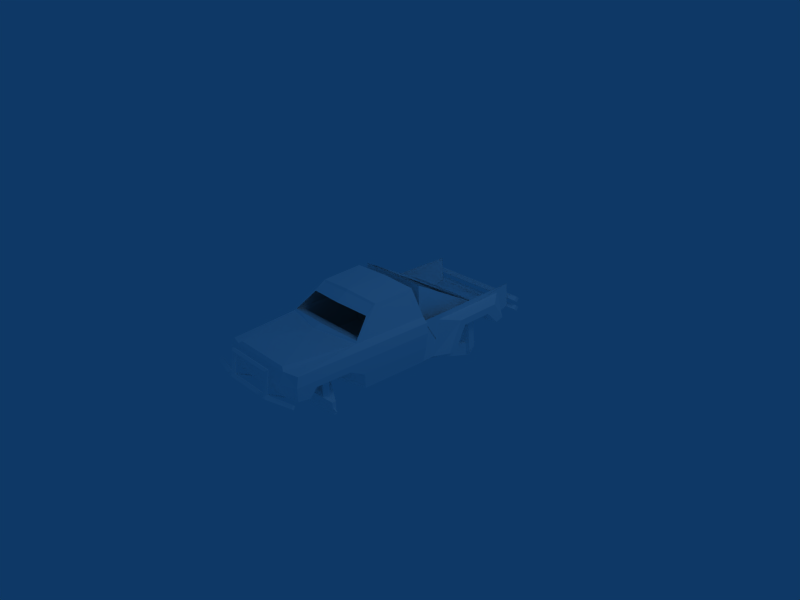 # Source: isoda-dunebuggy.blend  (saved by Blender 2.48.1; exported with 4.5.12 LTS)
import bpy
from mathutils import Matrix  # noqa: F401  (used for matrix-valued properties, if any)

bpy.ops.wm.read_factory_settings(use_empty=True)
scene = bpy.context.scene
scene.name = 'Scene'

# ---- collections
col_collection_1 = bpy.data.collections.new('Collection 1'); scene.collection.children.link(col_collection_1)

# ---- materials (node trees are filled in below, after node groups)
mat_material_1 = bpy.data.materials.new('Material#1')
mat_material_1.alpha_threshold = 0.0
mat_material_1.diffuse_color = (1.0, 1.0, 1.0, 1.0)
mat_material_1.roughness = 0.5
mat_material_1.line_color = (0.0, 0.0, 0.0, 1.0)

# ---- material node trees

# ---- world
world_world = bpy.data.worlds.new('World'); scene.world = world_world
world_world.color = (0.05656, 0.2208, 0.4)
world_world.use_sun_shadow = False
world_world.sun_shadow_jitter_overblur = 0.0
world_world.cycles.sampling_method = 'MANUAL'
world_world.cycles.sample_map_resolution = 256

# ---- cameras
cam_camera = bpy.data.cameras.new('Camera')
cam_camera.passepartout_alpha = 0.2
cam_camera.clip_end = 100.0
cam_camera.lens = 35.0
cam_camera.ortho_scale = 7.314
cam_camera.show_passepartout = False
cam_camera.show_safe_areas = True
cam_camera.dof.focus_distance = 0.0
cam_camera.dof.aperture_fstop = 128.0

# ---- lights
light_spot = bpy.data.lights.new('Spot', 'POINT')
light_spot.transmission_factor = 0.0
light_spot.cutoff_distance = 30.0
light_spot.energy = 100.0
light_spot.shadow_buffer_clip_start = 1.001
light_spot.shadow_soft_size = 1.0
light_spot.shadow_maximum_resolution = 0.006
light_spot.use_absolute_resolution = True
light_spot.cycles.use_multiple_importance_sampling = False

# ---- meshes
me_body_prm0_material_1 = bpy.data.meshes.new('body.prm0_Material#1')
me_body_prm0_material_1.from_pydata([(0.5712, 0.2285, 0.4257), (-0.5712, 0.2285, 0.4257), (0.4645, 0.1854, 0.6477), (-0.4645, 0.1854, 0.6477), (-0.5407, 0.3174, 0.7236), (0.6109, 0.2848, -0.307), (-0.6393, 0.2858, -0.253), (0.5407, 0.3174, 0.7236), (0.6024, 0.9426, 0.02749), (-0.6166, 0.9431, 0.05449), (-0.6393, 0.2858, -0.253), (0.6109, 0.2848, -0.307), (0.5717, 0.06183, 0.659), (0.5538, -0.4375, 0.6677), (0.7044, 0.07707, 0.3295), (0.6739, -0.8397, 0.3455), (0.6109, 0.2848, -0.307), (0.6024, 0.9426, 0.02749), (0.5939, 1.567, 0.01148), (-0.6771, -1.33, -0.5548), (-0.2312, -1.62, -0.3138), (-0.2787, -1.083, -0.3458), (-0.6771, -1.388, -0.5447), (-0.2683, -1.106, -0.1378), (-0.675, -1.33, -0.3619), (-0.2818, -1.617, -0.1495), (-0.675, -1.387, -0.3518), (-0.6739, -0.8397, 0.3455), (-0.5538, -0.4375, 0.6677), (-0.7044, 0.07707, 0.3295), (-0.6166, 0.9431, 0.05449), (-0.5407, 0.3174, 0.7236), (-0.5939, 1.567, 0.01148), (-0.6393, 0.2858, -0.253), (-0.5717, 0.06183, 0.659), (0.5939, 1.567, 0.01148), (-0.5939, 1.567, 0.01148), (0.6771, -1.388, -0.5447), (0.2818, -1.617, -0.1495), (0.675, -1.387, -0.3518), (0.2312, -1.62, -0.3138), (-0.6771, -1.388, -0.5447), (-0.675, -1.387, -0.3518), (0.675, -1.33, -0.3619), (0.6771, -1.33, -0.5548), (0.5939, 1.567, 0.01148), (0.5407, 0.3174, 0.7236), (0.5939, 1.567, 0.01148), (-0.5407, 0.3174, 0.7236), (0.2818, -1.617, -0.1495), (0.2531, -1.106, -0.1378), (0.675, -1.387, -0.3518), (0.6771, -1.33, -0.5548), (0.2635, -1.083, -0.3458), (-0.2283, 1.328, -0.6018), (-0.1193, 1.269, -0.7617), (-0.1193, 1.419, -0.6012), (0.1193, 1.269, -0.7617), (0.1193, 1.419, -0.6012), (0.2283, 1.266, -0.6683), (0.2283, 1.328, -0.6018), (0.7028, 1.266, -0.6683), (0.7028, 1.328, -0.6018), (0.7028, 1.2, -0.6062), (0.7028, 1.262, -0.5398), (0.2283, 1.2, -0.6062), (0.2283, 1.262, -0.5398), (0.1193, 1.108, -0.6119), (0.1193, 1.258, -0.4514), (-0.1193, 1.108, -0.6119), (-0.1193, 1.258, -0.4514), (-0.2283, 1.2, -0.6062), (-0.2283, 1.262, -0.5398), (-0.7028, 1.2, -0.6062), (-0.7028, 1.262, -0.5398), (-0.7028, 1.328, -0.6018), (-0.2283, 1.266, -0.6683), (0.378, -2.189, -0.07816), (0.8035, -2.078, -0.07816), (0.7904, -2.042, -0.03964), (0.8035, -2.078, -0.001121), (0.3453, -2.15, -0.03964), (0.378, -2.189, -0.001121), (-0.3453, -2.15, -0.03964), (-0.378, -2.189, -0.001121), (-0.7906, -2.042, -0.03964), (-0.8037, -2.078, -0.001121), (-0.8037, -2.078, -0.07816), (-0.8169, -2.114, -0.03964), (-0.378, -2.189, -0.07816), (-0.4107, -2.227, -0.03964), (0.4107, -2.227, -0.03964), (0.8167, -2.114, -0.03964), (0.3591, -2.165, 0.3162), (0.3591, -2.221, -0.04046), (0.3225, -2.188, -0.04046), (0.3591, -2.155, -0.04046), (0.3248, -2.132, 0.2904), (0.3591, -2.099, 0.3162), (-0.3248, -2.132, 0.2904), (-0.3591, -2.099, 0.3162), (-0.3225, -2.188, -0.04046), (-0.3591, -2.155, -0.04046), (-0.3591, -2.221, -0.04046), (-0.3957, -2.188, -0.04046), (-0.3591, -2.165, 0.3162), (-0.3976, -2.132, 0.3421), (0.3976, -2.132, 0.3421), (0.3957, -2.188, -0.04046), (0.8235, 2.224, -0.0369), (-0.8235, 2.224, -0.0369), (-0.8235, 2.179, -0.09051), (-0.8235, 2.124, -0.04395), (0.8235, 2.179, -0.09051), (0.8235, 2.124, -0.04395), (0.8235, 2.169, 0.009665), (-0.8235, 2.169, 0.009665), (0.8235, 2.227, -0.1899), (-0.8235, 2.227, -0.1899), (-0.8235, 2.182, -0.2435), (-0.8235, 2.127, -0.1969), (0.8235, 2.182, -0.2435), (0.8235, 2.127, -0.1969), (0.8235, 2.172, -0.1433), (-0.8235, 2.172, -0.1433), (-0.6707, 1.277, -0.7262), (-0.6707, 0.3922, -0.2719), (-0.6707, 0.2912, -0.3823), (-0.6195, 0.3922, -0.2719), (-0.6195, 0.2912, -0.3823), (-0.6195, 1.277, -0.7262), (-0.6707, 1.394, -0.5316), (-0.6195, 1.394, -0.5316), (0.6707, 1.277, -0.7262), (0.6195, 1.277, -0.7262), (0.6195, 0.2912, -0.3823), (0.6195, 0.3922, -0.2719), (0.6707, 0.2912, -0.3823), (0.6707, 0.3922, -0.2719), (0.6707, 1.394, -0.5316), (0.6195, 1.394, -0.5316), (0.8435, 1.819, -0.208), (0.6879, 1.965, -0.2084), (0.846, 1.684, -0.2438), (0.6924, 1.673, -0.2774), (0.8503, 1.461, -0.02112), (0.6957, 1.461, -0.02112), (0.8599, 0.9512, -0.01222), (0.7036, 0.9512, -0.01222), (0.7061, 0.7821, -0.3927), (0.7112, 0.4439, -0.3976), (0.8658, 0.6316, -0.3585), (0.5712, 0.2285, 0.4257), (0.4645, 0.1854, 0.6477), (0.5143, 0.1531, 0.7104), (-0.4645, 0.1854, 0.6477), (-0.5143, 0.1531, 0.7104), (-0.5712, 0.2285, 0.4257), (-0.6874, 0.2133, 0.2984), (-0.6716, 0.2051, -0.2098), (0.6874, 0.2133, 0.2984), (0.6716, 0.2051, -0.2098), (0.7477, -1.116, 0.02386), (0.7355, -0.8669, -0.1211), (0.3056, -1.171, -0.1219), (0.6856, -0.8212, -0.3755), (0.2655, -0.974, -0.3637), (-0.6856, -0.8212, -0.3755), (-0.2825, -0.974, -0.3637), (-0.3219, -1.171, -0.1219), (-0.3313, -1.604, -0.1372), (-0.7477, -1.116, 0.02386), (-0.7291, -1.649, 0.03317), (-0.8658, 0.6316, -0.3585), (-0.7112, 0.4439, -0.3976), (-0.7061, 0.7821, -0.3927), (-0.7036, 0.9512, -0.01222), (-0.8599, 0.9512, -0.01222), (-0.6957, 1.461, -0.02112), (-0.8503, 1.461, -0.02112), (-0.6924, 1.673, -0.2774), (-0.846, 1.684, -0.2438), (-0.6879, 1.965, -0.2084), (-0.8435, 1.819, -0.208), (0.6856, 2.112, -0.1746), (0.6879, 1.965, -0.2084), (0.6898, 1.844, 0.1402), (0.8435, 1.819, -0.208), (0.8474, 1.617, 0.08014), (0.8503, 1.461, -0.02112), (0.8617, 0.8598, 0.09409), (0.8599, 0.9512, -0.01222), (0.8658, 0.6316, -0.3585), (0.8631, 0.775, -0.3567), (0.5364, -0.4763, 0.7198), (0.5526, 0.1744, 0.733), (0.5717, 0.06183, 0.659), (0.7099, 0.2439, 0.3266), (0.7044, 0.07707, 0.3295), (0.7829, 0.2477, 0.2553), (0.6739, -0.8397, 0.3455), (0.7471, -0.8327, 0.2694), (0.6718, -0.9416, 0.3473), (0.7113, -1.913, 0.2836), (-0.8037, 0.245, 0.09992), (-0.7829, 0.2477, 0.2553), (-0.7471, -0.8328, 0.2627), (-0.6739, -0.8397, 0.3455), (-0.6718, -0.9416, 0.3473), (-0.5538, -0.4375, 0.6677), (-0.5364, -0.4763, 0.7198), (-0.5717, 0.06183, 0.659), (-0.5526, 0.1744, 0.733), (-0.7099, 0.2439, 0.3266), (-0.04023, 1.28, -0.6356), (-0.04023, 0.01113, -0.3656), (0.01609, 1.275, -0.6666), (0.01609, 0.01109, -0.3895), (0.04023, 1.287, -0.5943), (0.04023, 0.01118, -0.3339), (-0.01609, 1.292, -0.5633), (-0.01609, 0.01122, -0.31), (-0.6879, 1.965, -0.2084), (-0.6898, 1.844, 0.1402), (-0.8435, 1.819, -0.208), (-0.8474, 1.617, 0.08014), (-0.8503, 1.461, -0.02112), (-0.8617, 0.8598, 0.09409), (-0.8599, 0.9512, -0.01222), (-0.8658, 0.6316, -0.3585), (-0.8631, 0.775, -0.3567), (-0.7168, 0.2364, -0.394), (0.7742, 0.2408, -0.1404), (-0.7742, 0.2408, -0.1404), (0.8037, 0.245, 0.09993), (-0.8037, 0.245, 0.09992), (0.7829, 0.2477, 0.2553), (-0.7829, 0.2477, 0.2553), (0.7099, 0.2439, 0.3266), (-0.7099, 0.2439, 0.3266), (0.5549, -0.235, 0.014), (0.4524, -0.2121, -0.02683), (0.5334, -0.07708, 0.4068), (0.4524, -0.06458, 0.3986), (0.4524, -0.07512, 0.5164), (0.2044, -0.06458, 0.3986), (0.2044, -0.07512, 0.5164), (0.1234, -0.07708, 0.4068), (0.1617, -0.02319, 0.3993), (-0.7144, 0.2364, -0.394), (-0.7112, 0.4439, -0.3976), (-0.7144, 0.2477, 0.2553), (-0.7096, 0.5633, 0.162), (-0.6863, 2.075, 0.2234), (-0.6856, 2.112, -0.1746), (0.8037, 0.245, 0.09993), (0.7742, 0.2408, -0.1404), (0.7669, -0.8552, 0.1191), (0.7477, -1.116, 0.02386), (0.73, -1.955, 0.1383), (0.7291, -1.649, 0.03317), (0.7067, -1.932, -0.07206), (0.7099, -1.747, -0.1057), (-0.6856, -0.8212, -0.3755), (-0.7168, 0.2364, -0.394), (-0.7355, -0.8669, -0.1211), (-0.7742, 0.2408, -0.1404), (-0.7477, -1.116, 0.02386), (-0.7669, -0.8552, 0.1191), (-0.73, -1.955, 0.1383), (-0.7113, -1.913, 0.2701), (-0.7044, 0.07707, 0.3295), (-0.5717, 0.06183, 0.659), (-0.5143, 0.1531, 0.7104), (-0.5538, -0.4375, 0.6677), (-0.4991, -0.5039, 0.6969), (-0.6739, -0.8397, 0.3455), (-0.5364, -0.6479, 0.5994), (-0.6481, -0.9179, 0.3744), (-0.2825, -0.974, -0.3637), (-0.1892, -1.639, -0.366), (0.1983, -1.639, -0.366), (-0.159, -1.891, -0.2449), (0.159, -1.891, -0.2449), (-9.45e-06, -2.014, -0.04917), (0.318, -1.885, -0.1066), (0.4888, -2.014, -0.04917), (-0.6481, -0.9179, 0.3744), (-0.6718, -0.9416, 0.3473), (-0.5364, -0.6479, 0.5994), (-0.5364, -0.4763, 0.7198), (-0.4991, -0.5039, 0.6969), (0.0, -0.5078, 0.7617), (0.0, -0.5376, 0.731), (0.4991, -0.5039, 0.6969), (-0.6856, 2.112, -0.1746), (-0.6863, 2.075, 0.2234), (-0.7144, 0.2477, 0.2553), (-0.7144, 0.2364, -0.394), (0.2824, 0.2154, -0.2642), (0.4584, 1.264, -0.6381), (0.2461, 0.2154, -0.2905), (0.4584, 1.264, -0.5698), (0.2461, 0.2154, -0.238), (0.5038, 1.264, -0.6039), (-0.2461, 0.2154, -0.2905), (-0.4584, 1.264, -0.6381), (-0.2824, 0.2154, -0.2642), (-0.5038, 1.264, -0.6039), (-0.2461, 0.2154, -0.238), (-0.4584, 1.264, -0.5698), (-0.3925, -2.189, -0.007996), (-0.3594, -2.189, -0.06536), (-0.3925, -1.634, -0.3218), (-0.3594, -1.634, -0.3791), (-0.3594, -1.621, -0.3409), (-0.3263, -1.634, -0.3218), (0.3925, -2.189, -0.007996), (0.3925, -1.634, -0.3218), (0.3594, -2.189, -0.06536), (0.3594, -1.634, -0.3791), (0.3263, -2.189, -0.007996), (0.3263, -1.634, -0.3218), (0.2131, -1.329, -0.2082), (0.7285, -1.377, -0.4714), (0.2241, -1.362, -0.1883), (0.7105, -1.377, -0.5053), (0.2, -1.362, -0.2149), (0.7211, -1.344, -0.498), (-0.2241, -1.362, -0.1883), (-0.7285, -1.377, -0.4714), (-0.2131, -1.329, -0.2082), (-0.7211, -1.344, -0.498), (-0.2, -1.362, -0.2149), (-0.7105, -1.377, -0.5053), (0.6863, 2.075, 0.2234), (0.7096, 0.5633, 0.162), (0.7144, 0.2477, 0.2553), (0.7112, 0.4439, -0.3976), (0.7144, 0.2364, -0.394), (-0.5712, 0.2285, 0.4257), (-0.7099, 0.2439, 0.3266), (0.5712, 0.2285, 0.4257), (0.7099, 0.2439, 0.3266), (0.4645, 0.1854, 0.6477), (0.5526, 0.1744, 0.733), (0.0, 0.1699, 0.7612), (-0.73, -1.955, 0.1383), (-0.4962, -1.983, 0.2993), (-0.4953, -2.056, 0.1401), (0.4962, -1.983, 0.2993), (0.4953, -2.056, 0.1401), (0.73, -1.955, 0.1383), (0.7067, -1.932, -0.07206), (0.4888, -2.014, -0.04917), (-9.45e-06, -2.014, -0.04917), (-0.4889, -2.014, -0.04917), (-0.7067, -1.932, -0.07206), (0.3145, -1.604, -0.1372), (0.1983, -1.639, -0.366), (0.3195, -1.775, -0.1863), (0.159, -1.891, -0.2449), (0.318, -1.885, -0.1066), (0.7291, -1.649, 0.03317), (0.7099, -1.747, -0.1057), (0.7067, -1.932, -0.07206), (0.4888, -2.014, -0.04917), (-0.4889, -2.014, -0.04917), (-0.318, -1.939, -0.1057), (-0.7067, -1.932, -0.07206), (-0.3195, -1.775, -0.1863), (-0.7099, -1.747, -0.1057), (0.6863, 2.075, 0.2234), (0.7144, 0.2477, 0.2553), (0.7144, 0.2364, -0.394), (-0.1892, -1.639, -0.366), (-0.159, -1.891, -0.2449), (-0.7028, 1.266, -0.6683), (0.0, -1.112, 0.3871), (0.6718, -0.9416, 0.3473), (0.447, -1.954, 0.3396), (-0.447, -1.954, 0.3396), (-0.6718, -0.9416, 0.3473), (-0.6481, -0.9179, 0.3744), (0.0, -0.9907, 0.4209), (0.6481, -0.9179, 0.3744), (-0.6874, 0.2133, 0.2984), (-0.6716, 0.2051, -0.2098), (-0.6391, -0.8382, -0.1911), (-0.6609, -0.694, 0.1999), (-0.6652, -0.7516, 0.3025), (-0.6739, -0.8397, 0.3455), (-0.7044, 0.07707, 0.3295), (0.5538, -0.4375, 0.6677), (0.5717, 0.06183, 0.659), (0.5143, 0.1531, 0.7104), (0.4991, -0.5039, 0.6969), (0.5364, -0.6479, 0.5994), (0.6481, -0.9179, 0.3744), (0.6739, -0.8397, 0.3455), (-0.4645, 0.1854, 0.6477), (-0.5526, 0.1744, 0.733), (0.0, -0.7014, 0.6274), (-0.5364, -0.6479, 0.5994), (-0.4991, -0.5039, 0.6969), (0.0, -0.5376, 0.731), (0.4991, -0.5039, 0.6969), (0.5364, -0.6479, 0.5994), (0.0, -0.5078, 0.7617), (-0.5364, -0.4763, 0.7198), (-0.5526, 0.1744, 0.733), (0.0, 0.1699, 0.7612), (0.5526, 0.1744, 0.733), (0.5364, -0.4763, 0.7198), (0.2044, -0.2121, -0.02683), (0.1019, -0.235, 0.014), (0.2478, -0.03893, 0.5127), (0.4202, -0.03893, 0.5127), (0.5064, -0.02319, 0.3993), (0.7044, 0.07707, 0.3295), (0.6739, -0.8397, 0.3455), (0.6652, -0.7516, 0.3025), (0.6609, -0.694, 0.1999), (0.6391, -0.8382, -0.1911), (0.6716, 0.2051, -0.2098), (-0.4991, -0.5039, 0.6969), (0.0, -0.5376, 0.731), (0.4991, -0.5039, 0.6969), (-0.7044, 0.07707, 0.3295), (0.5364, -0.6479, 0.5994), (0.5364, -0.4763, 0.7198), (0.6718, -0.9416, 0.3473), (0.6481, -0.9179, 0.3744), (-0.7113, -1.913, 0.2701), (0.4962, -1.983, 0.2993), (-0.447, -1.954, 0.3396), (0.447, -1.954, 0.3396), (0.7113, -1.913, 0.2836), (-0.4962, -1.983, 0.2993), (0.5538, -0.4375, 0.6677), (-0.7067, -1.932, -0.07206), (-0.7291, -1.649, 0.03317), (0.7168, 0.2364, -0.394), (0.7355, -0.8669, -0.1211), (-0.846, 1.684, -0.2438), (-0.7099, -1.747, -0.1057), (0.6856, -0.8212, -0.3755), (0.7168, 0.2364, -0.394), (-0.6874, 0.2133, 0.2984), (0.7044, 0.07707, 0.3295), (0.6874, 0.2133, 0.2984), (0.7044, 0.07707, 0.3295), (0.6716, 0.2051, -0.2098), (0.6874, 0.2133, 0.2984), (0.846, 1.684, -0.2438), (0.6739, -0.8397, 0.3455), (0.6481, -0.9179, 0.3744), (-0.6481, -0.9179, 0.3744), (0.6856, 2.112, -0.1746), (-0.6879, 1.965, -0.2084), (-0.6856, 2.112, -0.1746), (0.6879, 1.965, -0.2084), (0.6856, 2.112, -0.1746), (-0.6856, 2.112, -0.1746), (0.7168, 0.2364, -0.394), (-0.7168, 0.2364, -0.394), (-0.7099, 0.2439, 0.3266), (0.6718, -0.9416, 0.3473), (0.2655, -0.974, -0.3637), (-0.6879, 1.965, -0.2084), (0.6879, 1.965, -0.2084), (-0.8631, 0.775, -0.3567), (0.8631, 0.775, -0.3567), (-0.7355, -0.8669, -0.1211), (0.6391, -0.8382, -0.1911), (-0.6391, -0.8382, -0.1911), (0.6716, 0.2051, -0.2098), (-0.6716, 0.2051, -0.2098), (-0.6391, -0.8382, -0.1911), (0.6391, -0.8382, -0.1911), (0.6565, -0.8525, 0.09743), (0.5143, 0.1531, 0.7104), (-0.5143, 0.1531, 0.7104), (0.4991, -0.5039, 0.6969), (-0.4991, -0.5039, 0.6969), (-0.318, -1.939, -0.1057), (0.0, -0.9907, 0.4209), (-0.4889, -2.014, -0.04917), (0.5764, -0.5357, 0.07047), (0.4524, -0.2121, -0.02683), (0.5549, -0.235, 0.014), (0.2044, -0.2121, -0.02683), (0.08044, -0.5357, 0.07047), (0.1019, -0.235, 0.014), (0.5549, -0.235, 0.014), (0.5064, -0.02319, 0.3993), (0.5549, -0.1675, 0.014), (0.5064, -0.02319, 0.3993), (0.5549, -0.235, 0.014), (0.5334, -0.07708, 0.4068), (0.1019, -0.1675, 0.014), (0.1234, -0.07708, 0.4068), (0.1019, -0.235, 0.014), (0.1234, -0.07708, 0.4068), (0.1019, -0.1675, 0.014), (0.1617, -0.02319, 0.3993), (0.2478, -0.03893, 0.5127), (0.2478, -0.03893, 0.5127), (0.4202, -0.03893, 0.5127), (0.1617, -0.02319, 0.3993), (0.1617, -0.02319, 0.3993), (-0.6739, -0.8397, 0.3455), (-0.6565, -0.8525, 0.09743), (-0.6391, -0.8382, -0.1911), (-0.6565, -0.8525, 0.09743), (-0.6609, -0.694, 0.1999), (0.6652, -0.7516, 0.3025), (0.6739, -0.8397, 0.3455), (-0.6652, -0.7516, 0.3025), (0.6609, -0.694, 0.1999), (0.6609, -0.694, 0.1999), (-0.6609, -0.694, 0.1999), (-0.6739, -0.8397, 0.3455), (0.6565, -0.8525, 0.09743), (0.6391, -0.8382, -0.1911), (-0.3263, -2.189, -0.007996), (0.3594, -1.621, -0.3409), (0.6856, 2.112, -0.1746), (0.2635, -1.083, -0.3458), (-0.2818, -1.617, -0.1495), (-0.2312, -1.62, -0.3138), (-0.6924, 1.673, -0.2774), (0.6924, 1.673, -0.2774), (-0.6924, 1.673, -0.2774), (0.6924, 1.673, -0.2774), (-0.6979, 1.303, 0.06117), (-0.6979, 1.349, -0.5995), (-0.5578, 1.319, -0.6016), (-0.5578, 1.273, 0.0591), (-0.5578, 1.319, -0.6016), (-0.5874, 1.18, -0.6114), (-0.5874, 1.133, 0.04931), (-0.5874, 1.18, -0.6114), (-0.7275, 1.209, -0.6093), (-0.7275, 1.163, 0.05138), (-0.7275, 1.209, -0.6093), (-0.6979, 1.349, -0.5995), (-0.5578, 1.273, 0.0591), (-0.5874, 1.133, 0.04931), (-0.7275, 1.163, 0.05138), (-0.6979, 1.303, 0.06117), (0.6979, 1.303, 0.06117), (0.6979, 1.349, -0.5995), (0.7275, 1.209, -0.6093), (0.7275, 1.163, 0.05138), (0.7275, 1.209, -0.6093), (0.5874, 1.18, -0.6114), (0.5874, 1.133, 0.04931), (0.5874, 1.18, -0.6114), (0.5578, 1.319, -0.6016), (0.5578, 1.273, 0.0591), (0.5578, 1.319, -0.6016), (0.6979, 1.349, -0.5995), (0.7275, 1.163, 0.05138), (0.5874, 1.133, 0.04931), (0.5578, 1.273, 0.0591), (0.6979, 1.303, 0.06117), (0.5548, -1.431, 0.1015), (0.5548, -1.44, -0.4255), (0.4781, -1.401, -0.4261), (0.4781, -1.392, 0.1008), (0.4781, -1.401, -0.4261), (0.5168, -1.324, -0.4275), (0.5168, -1.315, 0.09946), (0.5168, -1.324, -0.4275), (0.5935, -1.363, -0.4268), (0.5935, -1.354, 0.1001), (0.5935, -1.363, -0.4268), (0.5548, -1.44, -0.4255), (0.4781, -1.392, 0.1008), (0.5168, -1.315, 0.09946), (0.5935, -1.354, 0.1001), (0.5548, -1.431, 0.1015), (-0.5548, -1.431, 0.1015), (-0.5548, -1.44, -0.4255), (-0.5935, -1.363, -0.4268), (-0.5935, -1.354, 0.1001), (-0.5935, -1.363, -0.4268), (-0.5168, -1.324, -0.4275), (-0.5168, -1.315, 0.09946), (-0.5168, -1.324, -0.4275), (-0.4781, -1.401, -0.4261), (-0.4781, -1.392, 0.1008), (-0.4781, -1.401, -0.4261), (-0.5548, -1.44, -0.4255), (-0.5935, -1.354, 0.1001), (-0.5168, -1.315, 0.09946), (-0.4781, -1.392, 0.1008), (-0.5548, -1.431, 0.1015)], [], [(0, 2, 1), (1, 2, 3), (4, 6, 5), (5, 7, 4), (8, 10, 9), (11, 10, 8), (12, 14, 13), (13, 14, 15), (16, 7, 17), (17, 7, 18), (19, 21, 20), (20, 22, 19), (23, 25, 24), (26, 24, 25), (27, 29, 28), (30, 32, 31), (33, 30, 31), (28, 29, 34), (35, 8, 9), (9, 36, 35), (24, 19, 23), (21, 23, 19), (37, 39, 38), (38, 40, 37), (41, 19, 42), (24, 42, 19), (37, 44, 43), (43, 39, 37), (7, 4, 45), (46, 48, 47), (32, 47, 48), (32, 45, 4), (43, 50, 49), (49, 51, 43), (37, 52, 40), (53, 40, 52), (54, 56, 55), (56, 57, 55), (56, 58, 57), (58, 59, 57), (58, 60, 59), (60, 61, 59), (60, 62, 61), (62, 63, 61), (62, 64, 63), (64, 65, 63), (64, 66, 65), (66, 67, 65), (66, 68, 67), (68, 69, 67), (68, 70, 69), (70, 71, 69), (70, 72, 71), (72, 73, 71), (72, 74, 73), (74, 75, 73), (74, 54, 75), (54, 76, 75), (54, 55, 76), (55, 69, 76), (55, 67, 69), (77, 79, 78), (79, 80, 78), (79, 81, 80), (81, 82, 80), (81, 83, 82), (83, 84, 82), (83, 85, 84), (85, 86, 84), (85, 87, 86), (87, 88, 86), (87, 89, 88), (89, 90, 88), (89, 77, 90), (77, 91, 90), (77, 78, 91), (78, 92, 91), (78, 80, 92), (80, 82, 92), (93, 95, 94), (95, 96, 94), (95, 97, 96), (97, 98, 96), (97, 99, 98), (99, 100, 98), (99, 101, 100), (101, 102, 100), (101, 103, 102), (103, 104, 102), (103, 105, 104), (105, 106, 104), (105, 93, 106), (93, 107, 106), (93, 94, 107), (94, 108, 107), (94, 96, 108), (96, 98, 108), (109, 111, 110), (111, 112, 110), (111, 113, 112), (113, 114, 112), (113, 109, 114), (109, 115, 114), (109, 110, 115), (110, 116, 115), (110, 112, 116), (112, 114, 116), (117, 119, 118), (119, 120, 118), (119, 121, 120), (121, 122, 120), (121, 117, 122), (117, 123, 122), (117, 118, 123), (118, 124, 123), (118, 120, 124), (120, 122, 124), (125, 127, 126), (127, 128, 126), (127, 129, 128), (129, 130, 128), (129, 125, 130), (125, 131, 130), (125, 126, 131), (126, 132, 131), (126, 128, 132), (128, 130, 132), (133, 135, 134), (135, 136, 134), (135, 137, 136), (137, 138, 136), (137, 133, 138), (133, 139, 138), (133, 134, 139), (134, 140, 139), (134, 136, 140), (136, 138, 140), (141, 143, 142), (143, 144, 142), (143, 145, 144), (145, 146, 144), (145, 147, 146), (147, 148, 146), (147, 149, 148), (149, 150, 148), (149, 151, 150), (152, 154, 153), (154, 155, 153), (154, 156, 155), (156, 157, 155), (156, 158, 157), (158, 152, 157), (158, 159, 152), (159, 160, 152), (159, 161, 160), (162, 164, 163), (164, 165, 163), (164, 166, 165), (166, 167, 165), (166, 168, 167), (168, 169, 167), (168, 170, 169), (170, 171, 169), (170, 172, 171), (173, 175, 174), (175, 176, 174), (175, 177, 176), (177, 178, 176), (177, 179, 178), (179, 180, 178), (179, 181, 180), (181, 182, 180), (181, 183, 182), (74, 72, 54), (72, 56, 54), (72, 70, 56), (70, 58, 56), (70, 68, 58), (68, 60, 58), (68, 66, 60), (66, 62, 60), (66, 64, 62), (184, 186, 185), (186, 187, 185), (186, 188, 187), (188, 189, 187), (188, 190, 189), (190, 191, 189), (190, 192, 191), (192, 193, 191), (194, 196, 195), (196, 197, 195), (196, 198, 197), (198, 199, 197), (198, 200, 199), (200, 201, 199), (200, 202, 201), (202, 203, 201), (204, 206, 205), (206, 207, 205), (206, 208, 207), (208, 209, 207), (208, 210, 209), (210, 211, 209), (210, 212, 211), (212, 213, 211), (214, 216, 215), (216, 217, 215), (216, 218, 217), (218, 219, 217), (218, 220, 219), (220, 221, 219), (220, 214, 221), (214, 215, 221), (222, 224, 223), (224, 225, 223), (224, 226, 225), (226, 227, 225), (226, 228, 227), (228, 229, 227), (228, 230, 229), (231, 233, 232), (233, 234, 232), (233, 235, 234), (235, 236, 234), (235, 237, 236), (237, 238, 236), (237, 239, 238), (240, 242, 241), (242, 243, 241), (242, 244, 243), (244, 245, 243), (244, 246, 245), (246, 247, 245), (246, 248, 247), (249, 251, 250), (251, 252, 250), (251, 253, 252), (253, 223, 252), (253, 254, 223), (254, 222, 223), (255, 257, 256), (257, 258, 256), (257, 259, 258), (259, 260, 258), (259, 261, 260), (261, 262, 260), (263, 265, 264), (265, 266, 264), (265, 267, 266), (267, 268, 266), (267, 269, 268), (269, 270, 268), (271, 273, 272), (273, 274, 272), (273, 275, 274), (275, 276, 274), (275, 277, 276), (277, 278, 276), (279, 281, 280), (281, 282, 280), (281, 283, 282), (283, 284, 282), (283, 285, 284), (285, 286, 284), (287, 289, 288), (289, 290, 288), (289, 291, 290), (291, 292, 290), (291, 293, 292), (293, 294, 292), (295, 296, 182), (296, 178, 182), (296, 297, 178), (297, 176, 178), (297, 298, 176), (298, 174, 176), (299, 301, 300), (301, 302, 300), (301, 303, 302), (303, 304, 302), (303, 299, 304), (299, 300, 304), (305, 307, 306), (307, 308, 306), (307, 309, 308), (309, 310, 308), (309, 305, 310), (305, 306, 310), (311, 313, 312), (313, 314, 312), (313, 315, 314), (315, 316, 314), (315, 313, 316), (313, 311, 316), (317, 319, 318), (319, 320, 318), (319, 321, 320), (321, 322, 320), (321, 317, 322), (317, 318, 322), (323, 325, 324), (325, 326, 324), (325, 327, 326), (327, 328, 326), (327, 323, 328), (323, 324, 328), (329, 331, 330), (331, 332, 330), (331, 333, 332), (333, 334, 332), (333, 329, 334), (329, 330, 334), (184, 335, 186), (335, 336, 186), (335, 337, 336), (337, 338, 336), (337, 339, 338), (340, 342, 341), (342, 343, 341), (342, 344, 343), (344, 345, 343), (344, 346, 345), (347, 349, 348), (349, 350, 348), (349, 351, 350), (351, 352, 350), (351, 353, 352), (353, 351, 354), (351, 355, 354), (351, 349, 355), (349, 356, 355), (349, 357, 356), (164, 358, 166), (358, 359, 166), (358, 360, 359), (360, 361, 359), (360, 362, 361), (363, 364, 358), (364, 360, 358), (364, 365, 360), (365, 362, 360), (365, 366, 362), (367, 369, 368), (369, 370, 368), (369, 371, 370), (371, 170, 370), (371, 172, 170), (142, 146, 372), (146, 373, 372), (146, 148, 373), (148, 374, 373), (148, 150, 374), (55, 57, 67), (57, 65, 67), (57, 59, 65), (59, 63, 65), (59, 61, 63), (85, 83, 87), (83, 89, 87), (83, 81, 89), (81, 77, 89), (81, 79, 77), (88, 90, 86), (90, 84, 86), (90, 91, 84), (91, 82, 84), (91, 92, 82), (101, 99, 103), (99, 105, 103), (99, 97, 105), (97, 93, 105), (97, 95, 93), (104, 106, 102), (106, 100, 102), (106, 107, 100), (107, 98, 100), (107, 108, 98), (208, 206, 270), (206, 268, 270), (206, 204, 268), (204, 266, 268), (192, 190, 338), (190, 336, 338), (190, 188, 336), (188, 186, 336), (168, 375, 170), (375, 370, 170), (375, 376, 370), (376, 368, 370), (199, 201, 255), (201, 257, 255), (201, 203, 257), (203, 259, 257), (69, 71, 76), (71, 377, 76), (71, 73, 377), (73, 75, 377), (378, 380, 379), (378, 381, 380), (378, 382, 381), (378, 383, 382), (378, 384, 383), (378, 385, 384), (378, 379, 385), (386, 388, 387), (386, 389, 388), (386, 390, 389), (386, 391, 390), (386, 392, 391), (393, 395, 394), (393, 396, 395), (393, 397, 396), (393, 398, 397), (393, 399, 398), (400, 346, 344), (400, 401, 346), (400, 341, 401), (400, 340, 341), (402, 404, 403), (402, 405, 404), (402, 406, 405), (402, 407, 406), (408, 410, 409), (408, 411, 410), (408, 412, 411), (408, 413, 412), (414, 247, 415), (414, 245, 247), (414, 243, 245), (414, 241, 243), (244, 416, 246), (244, 417, 416), (244, 418, 417), (244, 242, 418), (419, 421, 420), (419, 422, 421), (419, 423, 422), (419, 424, 423), (425, 427, 426), (213, 205, 428), (428, 205, 207), (429, 431, 430), (431, 429, 432), (211, 213, 428), (380, 350, 379), (381, 382, 348), (348, 382, 433), (434, 436, 435), (350, 437, 379), (434, 435, 438), (142, 144, 146), (439, 202, 200), (352, 437, 350), (440, 269, 441), (348, 433, 347), (250, 252, 227), (229, 250, 227), (178, 180, 182), (256, 443, 442), (443, 256, 258), (349, 347, 357), (226, 224, 444), (441, 445, 440), (446, 442, 443), (232, 447, 231), (448, 273, 271), (449, 394, 395), (395, 450, 449), (160, 154, 152), (451, 453, 452), (267, 441, 269), (454, 187, 189), (455, 457, 456), (458, 460, 459), (461, 463, 462), (464, 165, 465), (466, 276, 271), (399, 467, 449), (281, 279, 468), (469, 463, 461), (459, 470, 458), (471, 175, 173), (151, 149, 472), (169, 473, 167), (465, 165, 167), (474, 476, 475), (475, 476, 477), (478, 480, 479), (171, 473, 169), (162, 358, 164), (481, 483, 482), (482, 483, 484), (284, 485, 282), (162, 363, 358), (147, 472, 149), (175, 471, 177), (456, 457, 486), (485, 284, 487), (430, 294, 429), (194, 439, 196), (252, 223, 225), (227, 252, 225), (292, 294, 430), (488, 490, 489), (491, 492, 488), (491, 493, 492), (488, 489, 491), (246, 416, 248), (494, 496, 495), (497, 499, 498), (500, 502, 501), (503, 505, 504), (497, 505, 506), (507, 508, 495), (497, 496, 509), (510, 496, 504), (455, 511, 457), (512, 480, 478), (513, 515, 514), (516, 518, 517), (515, 519, 514), (520, 521, 516), (522, 517, 518), (519, 524, 523), (523, 514, 519), (518, 516, 521), (75, 76, 377), (109, 113, 111), (114, 115, 116), (117, 121, 119), (122, 123, 124), (129, 127, 125), (132, 130, 131), (133, 137, 135), (138, 139, 140), (311, 525, 316), (525, 312, 314), (525, 314, 316), (526, 318, 320), (526, 322, 318), (526, 320, 322), (324, 326, 328), (332, 334, 330), (194, 202, 439), (142, 372, 527), (50, 44, 528), (43, 44, 50), (41, 42, 529), (41, 529, 530), (531, 532, 470), (470, 459, 531), (469, 461, 533), (534, 533, 461), (535, 537, 536), (538, 540, 539), (541, 543, 542), (544, 546, 545), (535, 547, 537), (538, 548, 540), (541, 549, 543), (544, 550, 546), (551, 553, 552), (554, 556, 555), (557, 559, 558), (560, 562, 561), (551, 563, 553), (554, 564, 556), (557, 565, 559), (560, 566, 562), (567, 569, 568), (570, 572, 571), (573, 575, 574), (576, 578, 577), (567, 579, 569), (570, 580, 572), (573, 581, 575), (576, 582, 578), (583, 585, 584), (586, 588, 587), (589, 591, 590), (592, 594, 593), (583, 595, 585), (586, 596, 588), (589, 597, 591), (592, 598, 594)])
_uv = me_body_prm0_material_1.uv_layers.new(name='UVTex')
_uv.uv.foreach_set('vector', [0.3064, 0.2653, 0.2844, 0.3909, 0.01764, 0.2653, 0.01764, 0.2653, 0.2844, 0.3909, 0.0445, 0.3909, 0.9872, 0.1391, 0.9872, 0.003051, 0.8099, 0.002563, 0.8099, 0.002563, 0.8099, 0.1398, 0.9872, 0.1391, 0.3689, 0.04565, 0.5284, 0.08984, 0.5256, 0.04565, 0.3687, 0.08996, 0.5284, 0.08984, 0.3689, 0.04565, 0.01209, 0.3954, 0.005922, 0.2692, 0.1734, 0.3954, 0.1734, 0.3954, 0.005922, 0.2692, 0.301, 0.2692, 0.8099, 0.0001211, 0.8099, 0.1398, 0.9221, 0.00177, 0.9221, 0.00177, 0.8099, 0.1398, 0.9872, 0.003051, 0.7802, 0.2099, 0.7004, 0.2099, 0.7003, 0.1492, 0.7003, 0.1492, 0.7803, 0.1495, 0.7802, 0.2099, 0.7003, 0.1492, 0.7004, 0.2099, 0.7803, 0.1495, 0.7802, 0.2099, 0.7803, 0.1495, 0.7004, 0.2099, 0.301, 0.2692, 0.005922, 0.2692, 0.1734, 0.3954, 0.9221, 0.002379, 0.9872, 0.003051, 0.8099, 0.1398, 0.8099, 0.001219, 0.9221, 0.002379, 0.8099, 0.1398, 0.1734, 0.3954, 0.005922, 0.2692, 0.01209, 0.3954, 0.3694, 0.005371, 0.3689, 0.04565, 0.5256, 0.04565, 0.5256, 0.04565, 0.5227, 0.005371, 0.3694, 0.005371, 0.7803, 0.1495, 0.7802, 0.2099, 0.7003, 0.1492, 0.7004, 0.2099, 0.7003, 0.1492, 0.7802, 0.2099, 0.7802, 0.2099, 0.7803, 0.1495, 0.7003, 0.1492, 0.7003, 0.1492, 0.7004, 0.2099, 0.7802, 0.2099, 0.7802, 0.2099, 0.7802, 0.2099, 0.7803, 0.1495, 0.7803, 0.1495, 0.7803, 0.1495, 0.7802, 0.2099, 0.7802, 0.2099, 0.7802, 0.2099, 0.7803, 0.1495, 0.7803, 0.1495, 0.7803, 0.1495, 0.7802, 0.2099, 0.8099, 0.1398, 0.9872, 0.1391, 0.8099, 0.001707, 0.8099, 0.1391, 0.9872, 0.1384, 0.8099, 0.001219, 0.9872, 0.003051, 0.8099, 0.001219, 0.9872, 0.1384, 0.9872, 0.003051, 0.8099, 0.001707, 0.9872, 0.1391, 0.7803, 0.1495, 0.7003, 0.1492, 0.7004, 0.2099, 0.7004, 0.2099, 0.7802, 0.2099, 0.7803, 0.1495, 0.7802, 0.2099, 0.7803, 0.1495, 0.7004, 0.2099, 0.7003, 0.1492, 0.7004, 0.2099, 0.7803, 0.1495, 0.9266, 0.7363, 0.9115, 0.7356, 0.9115, 0.7649, 0.9115, 0.7356, 0.876, 0.7649, 0.9115, 0.7649, 0.9115, 0.7356, 0.876, 0.7356, 0.876, 0.7649, 0.876, 0.7356, 0.8596, 0.746, 0.876, 0.7649, 0.876, 0.7356, 0.8596, 0.7363, 0.8596, 0.746, 0.8596, 0.7363, 0.7886, 0.746, 0.8596, 0.746, 0.8596, 0.7363, 0.7886, 0.7363, 0.7886, 0.746, 0.7886, 0.7363, 0.7886, 0.7372, 0.7886, 0.746, 0.7886, 0.7363, 0.7886, 0.7273, 0.7886, 0.7372, 0.7886, 0.7273, 0.8596, 0.7372, 0.7886, 0.7372, 0.7886, 0.7273, 0.8596, 0.7273, 0.8596, 0.7372, 0.8596, 0.7273, 0.876, 0.7377, 0.8596, 0.7372, 0.8596, 0.7273, 0.876, 0.7079, 0.876, 0.7377, 0.876, 0.7079, 0.9115, 0.7377, 0.876, 0.7377, 0.876, 0.7079, 0.9115, 0.7079, 0.9115, 0.7377, 0.9115, 0.7079, 0.9266, 0.7372, 0.9115, 0.7377, 0.9115, 0.7079, 0.9266, 0.7273, 0.9266, 0.7372, 0.9266, 0.7273, 0.9973, 0.7372, 0.9266, 0.7372, 0.9266, 0.7273, 0.9973, 0.7273, 0.9973, 0.7372, 0.9973, 0.7273, 0.9973, 0.7363, 0.9973, 0.7372, 0.9973, 0.7273, 0.9266, 0.7363, 0.9973, 0.7363, 0.9266, 0.7363, 0.9266, 0.746, 0.9973, 0.7363, 0.9266, 0.7363, 0.9115, 0.7649, 0.9266, 0.746, 0.9115, 0.7649, 0.9115, 0.7377, 0.9266, 0.746, 0.9115, 0.7649, 0.876, 0.7377, 0.9115, 0.7377, 0.8137, 0.9604, 0.7868, 0.9619, 0.7847, 0.9598, 0.7868, 0.9619, 0.7847, 0.9641, 0.7847, 0.9598, 0.7868, 0.9619, 0.8181, 0.9626, 0.7847, 0.9641, 0.8181, 0.9626, 0.8137, 0.9647, 0.7847, 0.9641, 0.8181, 0.9626, 0.9473, 0.9626, 0.8137, 0.9647, 0.9473, 0.9626, 0.9517, 0.9647, 0.8137, 0.9647, 0.9473, 0.9626, 0.9799, 0.9619, 0.9517, 0.9647, 0.9799, 0.9619, 0.9818, 0.9641, 0.9517, 0.9647, 0.9799, 0.9619, 0.9818, 0.9598, 0.9818, 0.9641, 0.9818, 0.9598, 0.9836, 0.9619, 0.9818, 0.9641, 0.9818, 0.9598, 0.9517, 0.9604, 0.9836, 0.9619, 0.9517, 0.9604, 0.9561, 0.9626, 0.9836, 0.9619, 0.9517, 0.9604, 0.8137, 0.9604, 0.9561, 0.9626, 0.8137, 0.9604, 0.8099, 0.9626, 0.9561, 0.9626, 0.8137, 0.9604, 0.7847, 0.9598, 0.8099, 0.9626, 0.7847, 0.9598, 0.7833, 0.9619, 0.8099, 0.9626, 0.7847, 0.9598, 0.7847, 0.9641, 0.7833, 0.9619, 0.7847, 0.9641, 0.8137, 0.9647, 0.7833, 0.9619, 0.8159, 0.9739, 0.8208, 0.9626, 0.816, 0.9626, 0.8208, 0.9626, 0.816, 0.9626, 0.816, 0.9626, 0.8208, 0.9626, 0.8205, 0.9728, 0.816, 0.9626, 0.8205, 0.9728, 0.8159, 0.9739, 0.816, 0.9626, 0.8205, 0.9728, 0.9447, 0.9728, 0.8159, 0.9739, 0.9447, 0.9728, 0.9488, 0.9739, 0.8159, 0.9739, 0.9447, 0.9728, 0.9446, 0.9625, 0.9488, 0.9739, 0.9446, 0.9625, 0.9489, 0.9625, 0.9488, 0.9739, 0.9446, 0.9625, 0.9489, 0.9625, 0.9489, 0.9625, 0.9489, 0.9625, 0.954, 0.9625, 0.9489, 0.9625, 0.9489, 0.9625, 0.9488, 0.9739, 0.954, 0.9625, 0.9488, 0.9739, 0.954, 0.9752, 0.954, 0.9625, 0.9488, 0.9739, 0.8159, 0.9739, 0.954, 0.9752, 0.8159, 0.9739, 0.8116, 0.9752, 0.954, 0.9752, 0.8159, 0.9739, 0.816, 0.9626, 0.8116, 0.9752, 0.816, 0.9626, 0.8119, 0.9626, 0.8116, 0.9752, 0.816, 0.9626, 0.816, 0.9626, 0.8119, 0.9626, 0.816, 0.9626, 0.8159, 0.9739, 0.8119, 0.9626, 0.8013, 0.8344, 0.9702, 0.8489, 0.9702, 0.8344, 0.9702, 0.8489, 0.9702, 0.8749, 0.9702, 0.8344, 0.9702, 0.8489, 0.8013, 0.8489, 0.9702, 0.8749, 0.8013, 0.8489, 0.8013, 0.8749, 0.9702, 0.8749, 0.8013, 0.8489, 0.8013, 0.8344, 0.8013, 0.8749, 0.8013, 0.8344, 0.8013, 0.856, 0.8013, 0.8749, 0.8013, 0.8344, 0.9702, 0.8344, 0.8013, 0.856, 0.9702, 0.8344, 0.9702, 0.856, 0.8013, 0.856, 0.9702, 0.8344, 0.9702, 0.8749, 0.9702, 0.856, 0.9702, 0.8749, 0.8013, 0.8749, 0.9702, 0.856, 0.8013, 0.8307, 0.9702, 0.8473, 0.9702, 0.8307, 0.9702, 0.8473, 0.9702, 0.8732, 0.9702, 0.8307, 0.9702, 0.8473, 0.8013, 0.8473, 0.9702, 0.8732, 0.8013, 0.8473, 0.8013, 0.8732, 0.9702, 0.8732, 0.8013, 0.8473, 0.8013, 0.8307, 0.8013, 0.8732, 0.8013, 0.8307, 0.8013, 0.8527, 0.8013, 0.8732, 0.8013, 0.8307, 0.9702, 0.8307, 0.8013, 0.8527, 0.9702, 0.8307, 0.9702, 0.8527, 0.8013, 0.8527, 0.9702, 0.8307, 0.9702, 0.8732, 0.9702, 0.8527, 0.9702, 0.8732, 0.8013, 0.8732, 0.9702, 0.8527, 0.9915, 0.7757, 0.7905, 0.7754, 0.7904, 0.8149, 0.7905, 0.7754, 0.7904, 0.8149, 0.7904, 0.8149, 0.7905, 0.7754, 0.7905, 0.7754, 0.7904, 0.8149, 0.7905, 0.7754, 0.9915, 0.7757, 0.7904, 0.8149, 0.7905, 0.7754, 0.9915, 0.7757, 0.9915, 0.7757, 0.9915, 0.7757, 0.9911, 0.8146, 0.9915, 0.7757, 0.9915, 0.7757, 0.7904, 0.8149, 0.9911, 0.8146, 0.7904, 0.8149, 0.9911, 0.8146, 0.9911, 0.8146, 0.7904, 0.8149, 0.7904, 0.8149, 0.9911, 0.8146, 0.7904, 0.8149, 0.9915, 0.7757, 0.9911, 0.8146, 0.9915, 0.7757, 0.7905, 0.7754, 0.9915, 0.7757, 0.7905, 0.7754, 0.7904, 0.8149, 0.9915, 0.7757, 0.7905, 0.7754, 0.7905, 0.7754, 0.7904, 0.8149, 0.7905, 0.7754, 0.7904, 0.8149, 0.7904, 0.8149, 0.7905, 0.7754, 0.9915, 0.7757, 0.7904, 0.8149, 0.9915, 0.7757, 0.9911, 0.8146, 0.7904, 0.8149, 0.9915, 0.7757, 0.9915, 0.7757, 0.9911, 0.8146, 0.9915, 0.7757, 0.9911, 0.8146, 0.9911, 0.8146, 0.9915, 0.7757, 0.7904, 0.8149, 0.9911, 0.8146, 0.7904, 0.8149, 0.7904, 0.8149, 0.9911, 0.8146, 0.355, 0.2882, 0.3674, 0.2804, 0.3416, 0.2883, 0.3674, 0.2804, 0.3684, 0.2736, 0.3416, 0.2883, 0.3674, 0.2804, 0.3884, 0.3245, 0.3684, 0.2736, 0.3884, 0.3245, 0.3884, 0.3245, 0.3684, 0.2736, 0.3884, 0.3245, 0.4349, 0.3245, 0.3884, 0.3245, 0.4349, 0.3245, 0.4349, 0.3245, 0.3884, 0.3245, 0.4349, 0.3245, 0.4535, 0.2653, 0.4349, 0.3245, 0.4535, 0.2653, 0.481, 0.2559, 0.4349, 0.3245, 0.4535, 0.2653, 0.4652, 0.2677, 0.481, 0.2559, 0.0105, 0.9757, 0.01483, 0.9987, 0.01923, 0.9935, 0.01483, 0.9987, 0.09937, 0.9935, 0.01923, 0.9935, 0.01483, 0.9987, 0.1036, 0.9987, 0.09937, 0.9935, 0.1036, 0.9987, 0.1086, 0.9757, 0.09937, 0.9935, 0.1036, 0.9987, 0.1184, 0.9656, 0.1086, 0.9757, 0.1184, 0.9656, 0.0105, 0.9757, 0.1086, 0.9757, 0.1184, 0.9656, 0.1171, 0.9282, 0.0105, 0.9757, 0.1171, 0.9282, 0.002016, 0.9656, 0.0105, 0.9757, 0.1171, 0.9282, 0.002016, 0.9282, 0.002016, 0.9656, 0.3524, 0.183, 0.4066, 0.1868, 0.3536, 0.1664, 0.4066, 0.1868, 0.3588, 0.1634, 0.3536, 0.1664, 0.4066, 0.1868, 0.4115, 0.1736, 0.3588, 0.1634, 0.4115, 0.1736, 0.5347, 0.1634, 0.3588, 0.1634, 0.4115, 0.1736, 0.4828, 0.1736, 0.5347, 0.1634, 0.4828, 0.1736, 0.4876, 0.1868, 0.5347, 0.1634, 0.4828, 0.1736, 0.4883, 0.2153, 0.4876, 0.1868, 0.4883, 0.2153, 0.543, 0.183, 0.4876, 0.1868, 0.4883, 0.2153, 0.5399, 0.2182, 0.543, 0.183, 0.5515, 0.2698, 0.5692, 0.2638, 0.5369, 0.2591, 0.5692, 0.2638, 0.5875, 0.3259, 0.5369, 0.2591, 0.5692, 0.2638, 0.5875, 0.3259, 0.5875, 0.3259, 0.5875, 0.3259, 0.6373, 0.3259, 0.5875, 0.3259, 0.5875, 0.3259, 0.6373, 0.3259, 0.6373, 0.3259, 0.6373, 0.3259, 0.6584, 0.2763, 0.6373, 0.3259, 0.6373, 0.3259, 0.6592, 0.2831, 0.6584, 0.2763, 0.6592, 0.2831, 0.6864, 0.2911, 0.6584, 0.2763, 0.6592, 0.2831, 0.6722, 0.2906, 0.6864, 0.2911, 0.9973, 0.7273, 0.9266, 0.7273, 0.9266, 0.7363, 0.9266, 0.7273, 0.9115, 0.7356, 0.9266, 0.7363, 0.9266, 0.7273, 0.9115, 0.7079, 0.9115, 0.7356, 0.9115, 0.7079, 0.876, 0.7356, 0.9115, 0.7356, 0.9115, 0.7079, 0.876, 0.7079, 0.876, 0.7356, 0.876, 0.7079, 0.8596, 0.7363, 0.876, 0.7356, 0.876, 0.7079, 0.8596, 0.7273, 0.8596, 0.7363, 0.8596, 0.7273, 0.7886, 0.7363, 0.8596, 0.7363, 0.8596, 0.7273, 0.7886, 0.7273, 0.7886, 0.7363, 0.01227, 0.4597, 0.07105, 0.5618, 0.04364, 0.4479, 0.07105, 0.5618, 0.07507, 0.4471, 0.04364, 0.4479, 0.07105, 0.5618, 0.1191, 0.5406, 0.07507, 0.4471, 0.1191, 0.5406, 0.1523, 0.5066, 0.07507, 0.4471, 0.1191, 0.5406, 0.2821, 0.5406, 0.1523, 0.5066, 0.2821, 0.5406, 0.2618, 0.5066, 0.1523, 0.5066, 0.2821, 0.5406, 0.3287, 0.4082, 0.2618, 0.5066, 0.3287, 0.4082, 0.2982, 0.41, 0.2618, 0.5066, 0.552, 0.7661, 0.4442, 0.7468, 0.4211, 0.7693, 0.4442, 0.7468, 0.4166, 0.6121, 0.4211, 0.7693, 0.4442, 0.7468, 0.4417, 0.6128, 0.4166, 0.6121, 0.4417, 0.6128, 0.4161, 0.5901, 0.4166, 0.6121, 0.4417, 0.6128, 0.6375, 0.6178, 0.4161, 0.5901, 0.6375, 0.6178, 0.6363, 0.5952, 0.4161, 0.5901, 0.6375, 0.6178, 0.6579, 0.6184, 0.6363, 0.5952, 0.6579, 0.6184, 0.8438, 0.5989, 0.6363, 0.5952, 0.4039, 0.8391, 0.1946, 0.7917, 0.4045, 0.7937, 0.1946, 0.7917, 0.1943, 0.7602, 0.4045, 0.7937, 0.1946, 0.7917, 0.1766, 0.7597, 0.1943, 0.7602, 0.1766, 0.7597, 0.2732, 0.6248, 0.1943, 0.7602, 0.1766, 0.7597, 0.2665, 0.6044, 0.2732, 0.6248, 0.2665, 0.6044, 0.3718, 0.6256, 0.2732, 0.6248, 0.2665, 0.6044, 0.3918, 0.5966, 0.3718, 0.6256, 0.3918, 0.5966, 0.4034, 0.7549, 0.3718, 0.6256, 0.9574, 0.865, 0.8629, 0.8691, 0.9379, 0.8417, 0.8629, 0.8691, 0.8438, 0.8464, 0.9379, 0.8417, 0.8629, 0.8691, 0.8228, 0.8586, 0.8438, 0.8464, 0.8228, 0.8586, 0.8042, 0.8354, 0.8438, 0.8464, 0.8228, 0.8586, 0.9175, 0.8538, 0.8042, 0.8354, 0.9175, 0.8538, 0.8981, 0.83, 0.8042, 0.8354, 0.9175, 0.8538, 0.9574, 0.865, 0.8981, 0.83, 0.9574, 0.865, 0.9379, 0.8417, 0.8981, 0.83, 0.7404, 0.9319, 0.712, 0.9374, 0.7159, 0.8165, 0.712, 0.9374, 0.6722, 0.8343, 0.7159, 0.8165, 0.712, 0.9374, 0.6465, 0.8668, 0.6722, 0.8343, 0.6465, 0.8668, 0.5255, 0.834, 0.6722, 0.8343, 0.6465, 0.8668, 0.5399, 0.8684, 0.5255, 0.834, 0.5399, 0.8684, 0.483, 0.9774, 0.5255, 0.834, 0.5399, 0.8684, 0.502, 0.9706, 0.483, 0.9774, 0.7557, 0.01098, 0.7634, 0.04944, 0.5577, 0.04944, 0.7634, 0.04944, 0.5537, 0.09595, 0.5577, 0.04944, 0.7634, 0.04944, 0.7673, 0.09595, 0.5537, 0.09595, 0.7673, 0.09595, 0.5567, 0.1261, 0.5537, 0.09595, 0.7673, 0.09595, 0.7648, 0.1261, 0.5567, 0.1261, 0.7648, 0.1261, 0.5663, 0.1401, 0.5567, 0.1261, 0.7648, 0.1261, 0.7549, 0.1401, 0.5663, 0.1401, 0.7034, 0.7104, 0.7068, 0.7597, 0.718, 0.7056, 0.7068, 0.7597, 0.718, 0.7586, 0.718, 0.7056, 0.7068, 0.7597, 0.718, 0.7729, 0.718, 0.7586, 0.718, 0.7729, 0.7548, 0.7586, 0.718, 0.7586, 0.718, 0.7729, 0.7548, 0.7729, 0.7548, 0.7586, 0.7548, 0.7729, 0.7671, 0.7597, 0.7548, 0.7586, 0.7548, 0.7729, 0.7612, 0.7588, 0.7671, 0.7597, 0.4066, 0.983, 0.4066, 0.7876, 0.4467, 0.983, 0.4066, 0.7876, 0.468, 0.8166, 0.4467, 0.983, 0.4066, 0.7876, 0.7603, 0.7876, 0.468, 0.8166, 0.7603, 0.7876, 0.7159, 0.8165, 0.468, 0.8166, 0.7603, 0.7876, 0.7684, 0.92, 0.7159, 0.8165, 0.7684, 0.92, 0.7404, 0.9319, 0.7159, 0.8165, 0.4164, 0.5429, 0.64, 0.5491, 0.4166, 0.4703, 0.64, 0.5491, 0.6994, 0.5182, 0.4166, 0.4703, 0.64, 0.5491, 0.8528, 0.5545, 0.6994, 0.5182, 0.8528, 0.5545, 0.7908, 0.5223, 0.6994, 0.5182, 0.8528, 0.5545, 0.8477, 0.491, 0.7908, 0.5223, 0.8477, 0.491, 0.8104, 0.481, 0.7908, 0.5223, 0.2173, 0.9781, 0.191, 0.9056, 0.4024, 0.9837, 0.191, 0.9056, 0.4034, 0.9094, 0.4024, 0.9837, 0.191, 0.9056, 0.1481, 0.8606, 0.4034, 0.9094, 0.1481, 0.8606, 0.1905, 0.8337, 0.4034, 0.9094, 0.1481, 0.8606, 0.01013, 0.8279, 0.1905, 0.8337, 0.01013, 0.8279, 0.01746, 0.7896, 0.1905, 0.8337, 0.546, 0.9905, 0.5458, 0.9849, 0.5458, 0.9856, 0.5458, 0.9849, 0.5458, 0.9856, 0.5458, 0.9856, 0.5458, 0.9849, 0.5458, 0.9849, 0.5458, 0.9856, 0.5458, 0.9849, 0.546, 0.9905, 0.5458, 0.9856, 0.5458, 0.9849, 0.5458, 0.9864, 0.546, 0.9905, 0.5458, 0.9864, 0.546, 0.9905, 0.546, 0.9905, 0.4263, 0.06683, 0.4086, 0.08325, 0.4231, 0.08325, 0.4086, 0.08325, 0.4221, 0.08966, 0.4231, 0.08325, 0.4086, 0.08325, 0.4102, 0.08966, 0.4221, 0.08966, 0.4102, 0.08966, 0.4162, 0.09277, 0.4221, 0.08966, 0.4102, 0.08966, 0.4042, 0.0896, 0.4162, 0.09277, 0.4042, 0.0896, 0.3977, 0.09277, 0.4162, 0.09277, 0.1653, 0.6137, 0.1529, 0.6949, 0.168, 0.6047, 0.1529, 0.6949, 0.1529, 0.7374, 0.168, 0.6047, 0.1529, 0.6949, 0.1487, 0.7291, 0.1529, 0.7374, 0.1487, 0.7291, 0.09375, 0.7526, 0.1529, 0.7374, 0.1487, 0.7291, 0.09375, 0.7415, 0.09375, 0.7526, 0.09375, 0.7415, 0.03845, 0.7291, 0.09375, 0.7526, 0.7007, 0.2979, 0.6965, 0.3764, 0.6864, 0.2911, 0.6965, 0.3764, 0.6373, 0.3259, 0.6864, 0.2911, 0.6965, 0.3764, 0.5137, 0.3764, 0.6373, 0.3259, 0.5137, 0.3764, 0.5875, 0.3259, 0.6373, 0.3259, 0.5137, 0.3764, 0.5137, 0.2591, 0.5875, 0.3259, 0.5137, 0.2591, 0.5369, 0.2591, 0.5875, 0.3259, 0.7864, 0.9687, 0.7864, 0.9794, 0.9813, 0.9798, 0.7864, 0.9794, 0.9813, 0.9596, 0.9813, 0.9798, 0.7864, 0.9794, 0.7864, 0.9584, 0.9813, 0.9596, 0.7864, 0.9584, 0.9813, 0.9698, 0.9813, 0.9596, 0.7864, 0.9584, 0.7864, 0.9687, 0.9813, 0.9698, 0.7864, 0.9687, 0.9813, 0.9798, 0.9813, 0.9698, 0.7864, 0.9794, 0.7864, 0.9687, 0.9813, 0.9798, 0.7864, 0.9687, 0.9813, 0.9698, 0.9813, 0.9798, 0.7864, 0.9687, 0.7864, 0.9584, 0.9813, 0.9698, 0.7864, 0.9584, 0.9813, 0.9596, 0.9813, 0.9698, 0.7864, 0.9584, 0.7864, 0.9794, 0.9813, 0.9596, 0.7864, 0.9794, 0.9813, 0.9798, 0.9813, 0.9596, 0.9537, 0.9645, 0.9537, 0.9495, 0.9489, 0.9614, 0.9537, 0.9495, 0.9489, 0.9461, 0.9489, 0.9614, 0.9537, 0.9495, 0.9489, 0.9487, 0.9489, 0.9461, 0.9489, 0.9487, 0.9447, 0.9495, 0.9489, 0.9461, 0.9489, 0.9487, 0.9537, 0.9495, 0.9447, 0.9495, 0.9537, 0.9495, 0.9537, 0.9645, 0.9447, 0.9495, 0.8124, 0.9646, 0.8159, 0.9614, 0.8124, 0.9495, 0.8159, 0.9614, 0.8159, 0.9461, 0.8124, 0.9495, 0.8159, 0.9614, 0.8203, 0.9646, 0.8159, 0.9461, 0.8203, 0.9646, 0.8203, 0.9495, 0.8159, 0.9461, 0.8203, 0.9646, 0.8124, 0.9646, 0.8203, 0.9495, 0.8124, 0.9646, 0.8124, 0.9495, 0.8203, 0.9495, 0.8887, 0.9506, 0.8832, 0.9484, 0.8754, 0.9805, 0.8832, 0.9484, 0.8754, 0.9853, 0.8754, 0.9805, 0.8832, 0.9484, 0.8832, 0.9519, 0.8754, 0.9853, 0.8832, 0.9519, 0.8811, 0.9845, 0.8754, 0.9853, 0.8832, 0.9519, 0.8887, 0.9506, 0.8811, 0.9845, 0.8887, 0.9506, 0.8754, 0.9805, 0.8811, 0.9845, 0.8832, 0.9484, 0.8887, 0.9506, 0.8754, 0.9805, 0.8887, 0.9506, 0.8811, 0.9845, 0.8754, 0.9805, 0.8887, 0.9506, 0.8832, 0.9519, 0.8811, 0.9845, 0.8832, 0.9519, 0.8754, 0.9853, 0.8811, 0.9845, 0.8832, 0.9519, 0.8832, 0.9484, 0.8754, 0.9853, 0.8832, 0.9484, 0.8754, 0.9805, 0.8754, 0.9853, 0.01227, 0.4597, 0.02185, 0.5898, 0.07105, 0.5618, 0.02185, 0.5898, 0.3455, 0.5616, 0.07105, 0.5618, 0.02185, 0.5898, 0.4133, 0.5891, 0.3455, 0.5616, 0.4133, 0.5891, 0.3689, 0.3947, 0.3455, 0.5616, 0.4133, 0.5891, 0.4133, 0.3947, 0.3689, 0.3947, 0.1528, 0.6433, 0.03424, 0.6433, 0.1674, 0.6114, 0.03424, 0.6433, 0.02075, 0.6114, 0.1674, 0.6114, 0.03424, 0.6433, 0.04541, 0.7141, 0.02075, 0.6114, 0.04541, 0.7141, 0.03662, 0.7416, 0.02075, 0.6114, 0.04541, 0.7141, 0.09363, 0.751, 0.03662, 0.7416, 0.01392, 0.06494, 0.06549, 0.06494, 0.06421, 0.1087, 0.06549, 0.06494, 0.2896, 0.1087, 0.06421, 0.1087, 0.06549, 0.06494, 0.2888, 0.06494, 0.2896, 0.1087, 0.2888, 0.06494, 0.3416, 0.06494, 0.2896, 0.1087, 0.2888, 0.06494, 0.3364, 0.003906, 0.3416, 0.06494, 0.3364, 0.003906, 0.2888, 0.06494, 0.2875, 0.009582, 0.2888, 0.06494, 0.1772, 0.009582, 0.2875, 0.009582, 0.2888, 0.06494, 0.06549, 0.06494, 0.1772, 0.009582, 0.06549, 0.06494, 0.06696, 0.009582, 0.1772, 0.009582, 0.06549, 0.06494, 0.01904, 0.003906, 0.06696, 0.009582, 0.4066, 0.1868, 0.4058, 0.2153, 0.4115, 0.1736, 0.4058, 0.2153, 0.4203, 0.2179, 0.4115, 0.1736, 0.4058, 0.2153, 0.4047, 0.2267, 0.4203, 0.2179, 0.4047, 0.2267, 0.4253, 0.2346, 0.4203, 0.2179, 0.4047, 0.2267, 0.4048, 0.2341, 0.4253, 0.2346, 0.3544, 0.2182, 0.3557, 0.225, 0.4058, 0.2153, 0.3557, 0.225, 0.4047, 0.2267, 0.4058, 0.2153, 0.3557, 0.225, 0.3561, 0.2376, 0.4047, 0.2267, 0.3561, 0.2376, 0.4048, 0.2341, 0.4047, 0.2267, 0.3561, 0.2376, 0.3829, 0.2427, 0.4048, 0.2341, 0.5093, 0.2427, 0.5377, 0.2376, 0.4869, 0.2378, 0.5377, 0.2376, 0.4871, 0.2267, 0.4869, 0.2378, 0.5377, 0.2376, 0.5377, 0.225, 0.4871, 0.2267, 0.5377, 0.225, 0.4883, 0.2153, 0.4871, 0.2267, 0.5377, 0.225, 0.5399, 0.2182, 0.4883, 0.2153, 0.3416, 0.2883, 0.3884, 0.3245, 0.3323, 0.3757, 0.3884, 0.3245, 0.5052, 0.3757, 0.3323, 0.3757, 0.3884, 0.3245, 0.4349, 0.3245, 0.5052, 0.3757, 0.4349, 0.3245, 0.5052, 0.2559, 0.5052, 0.3757, 0.4349, 0.3245, 0.481, 0.2559, 0.5052, 0.2559, 0.9115, 0.7649, 0.876, 0.7649, 0.876, 0.7377, 0.876, 0.7649, 0.8596, 0.7372, 0.876, 0.7377, 0.876, 0.7649, 0.8596, 0.746, 0.8596, 0.7372, 0.8596, 0.746, 0.7886, 0.7372, 0.8596, 0.7372, 0.8596, 0.746, 0.7886, 0.746, 0.7886, 0.7372, 0.9799, 0.9619, 0.9473, 0.9626, 0.9818, 0.9598, 0.9473, 0.9626, 0.9517, 0.9604, 0.9818, 0.9598, 0.9473, 0.9626, 0.8181, 0.9626, 0.9517, 0.9604, 0.8181, 0.9626, 0.8137, 0.9604, 0.9517, 0.9604, 0.8181, 0.9626, 0.7868, 0.9619, 0.8137, 0.9604, 0.9836, 0.9619, 0.9561, 0.9626, 0.9818, 0.9641, 0.9561, 0.9626, 0.9517, 0.9647, 0.9818, 0.9641, 0.9561, 0.9626, 0.8099, 0.9626, 0.9517, 0.9647, 0.8099, 0.9626, 0.8137, 0.9647, 0.9517, 0.9647, 0.8099, 0.9626, 0.7833, 0.9619, 0.8137, 0.9647, 0.9446, 0.9625, 0.9447, 0.9728, 0.9489, 0.9625, 0.9447, 0.9728, 0.9488, 0.9739, 0.9489, 0.9625, 0.9447, 0.9728, 0.8205, 0.9728, 0.9488, 0.9739, 0.8205, 0.9728, 0.8159, 0.9739, 0.9488, 0.9739, 0.8205, 0.9728, 0.8208, 0.9626, 0.8159, 0.9739, 0.954, 0.9625, 0.954, 0.9752, 0.9489, 0.9625, 0.954, 0.9752, 0.9488, 0.9739, 0.9489, 0.9625, 0.954, 0.9752, 0.8116, 0.9752, 0.9488, 0.9739, 0.8116, 0.9752, 0.8159, 0.9739, 0.9488, 0.9739, 0.8116, 0.9752, 0.8119, 0.9626, 0.8159, 0.9739, 0.1766, 0.7597, 0.1946, 0.7917, 0.01746, 0.7896, 0.1946, 0.7917, 0.1905, 0.8337, 0.01746, 0.7896, 0.1946, 0.7917, 0.4039, 0.8391, 0.1905, 0.8337, 0.4039, 0.8391, 0.4034, 0.9094, 0.1905, 0.8337, 0.3287, 0.4082, 0.2821, 0.5406, 0.3689, 0.3947, 0.2821, 0.5406, 0.3455, 0.5616, 0.3689, 0.3947, 0.2821, 0.5406, 0.1191, 0.5406, 0.3455, 0.5616, 0.1191, 0.5406, 0.07105, 0.5618, 0.3455, 0.5616, 0.4828, 0.1736, 0.4708, 0.2179, 0.4883, 0.2153, 0.4708, 0.2179, 0.4871, 0.2267, 0.4883, 0.2153, 0.4708, 0.2179, 0.467, 0.2346, 0.4871, 0.2267, 0.467, 0.2346, 0.4869, 0.2378, 0.4871, 0.2267, 0.4161, 0.5901, 0.6363, 0.5952, 0.4164, 0.5429, 0.6363, 0.5952, 0.64, 0.5491, 0.4164, 0.5429, 0.6363, 0.5952, 0.8438, 0.5989, 0.64, 0.5491, 0.8438, 0.5989, 0.8528, 0.5545, 0.64, 0.5491, 0.9115, 0.7377, 0.9266, 0.7372, 0.9266, 0.746, 0.9266, 0.7372, 0.9973, 0.746, 0.9266, 0.746, 0.9266, 0.7372, 0.9973, 0.7372, 0.9973, 0.746, 0.9973, 0.7372, 0.9973, 0.7363, 0.9973, 0.746, 0.1763, 0.2208, 0.2788, 0.1201, 0.3259, 0.2436, 0.1763, 0.2208, 0.07739, 0.1218, 0.2788, 0.1201, 0.1763, 0.2208, 0.02673, 0.2436, 0.07739, 0.1218, 0.1763, 0.2208, 0.0315, 0.2468, 0.02673, 0.2436, 0.1763, 0.2208, 0.1763, 0.2382, 0.0315, 0.2468, 0.1763, 0.2208, 0.3201, 0.2468, 0.1763, 0.2382, 0.1763, 0.2208, 0.3259, 0.2436, 0.3201, 0.2468, 0.6252, 0.7673, 0.7037, 0.7014, 0.6242, 0.7013, 0.6252, 0.7673, 0.6927, 0.7513, 0.7037, 0.7014, 0.6252, 0.7673, 0.6975, 0.7657, 0.6927, 0.7513, 0.6252, 0.7673, 0.7042, 0.7711, 0.6975, 0.7657, 0.6252, 0.7673, 0.6355, 0.7711, 0.7042, 0.7711, 0.5442, 0.9855, 0.5443, 0.9849, 0.5442, 0.9855, 0.5442, 0.9855, 0.5442, 0.9855, 0.5443, 0.9849, 0.5442, 0.9855, 0.5442, 0.9864, 0.5442, 0.9855, 0.5442, 0.9855, 0.544, 0.9902, 0.5442, 0.9864, 0.5442, 0.9855, 0.544, 0.9902, 0.544, 0.9902, 0.1423, 0.7141, 0.09363, 0.751, 0.04541, 0.7141, 0.1423, 0.7141, 0.1509, 0.7416, 0.09363, 0.751, 0.1423, 0.7141, 0.1674, 0.6114, 0.1509, 0.7416, 0.1423, 0.7141, 0.1528, 0.6433, 0.1674, 0.6114, 0.1624, 0.9623, 0.1207, 0.9923, 0.1196, 0.9636, 0.1624, 0.9623, 0.1624, 0.9871, 0.1207, 0.9923, 0.1624, 0.9623, 0.2031, 0.9923, 0.1624, 0.9871, 0.1624, 0.9623, 0.205, 0.9636, 0.2031, 0.9923, 0.0943, 0.6054, 0.01953, 0.7485, 0.02173, 0.6082, 0.0943, 0.6054, 0.0943, 0.7472, 0.01953, 0.7485, 0.0943, 0.6054, 0.169, 0.7485, 0.0943, 0.7472, 0.0943, 0.6054, 0.1669, 0.6082, 0.169, 0.7485, 0.7548, 0.7056, 0.7671, 0.7597, 0.7699, 0.7104, 0.7548, 0.7056, 0.7548, 0.7586, 0.7671, 0.7597, 0.7548, 0.7056, 0.718, 0.7586, 0.7548, 0.7586, 0.7548, 0.7056, 0.718, 0.7056, 0.718, 0.7586, 0.718, 0.7729, 0.7483, 0.7727, 0.7548, 0.7729, 0.718, 0.7729, 0.7224, 0.7727, 0.7483, 0.7727, 0.718, 0.7729, 0.7101, 0.7588, 0.7224, 0.7727, 0.718, 0.7729, 0.7068, 0.7597, 0.7101, 0.7588, 0.6355, 0.7711, 0.6975, 0.7657, 0.7042, 0.7711, 0.6355, 0.7711, 0.6927, 0.7513, 0.6975, 0.7657, 0.6355, 0.7711, 0.7037, 0.7014, 0.6927, 0.7513, 0.6355, 0.7711, 0.6242, 0.7013, 0.7037, 0.7014, 0.1441, 0.7271, 0.05133, 0.7271, 0.0979, 0.7354, 0.4034, 0.7549, 0.4045, 0.7937, 0.3746, 0.7538, 0.3746, 0.7538, 0.4045, 0.7937, 0.1943, 0.7602, 0.03424, 0.6949, 0.02057, 0.6047, 0.03424, 0.7374, 0.02057, 0.6047, 0.03424, 0.6949, 0.02185, 0.6137, 0.3718, 0.6256, 0.4034, 0.7549, 0.3746, 0.7538, 0.2788, 0.1201, 0.2896, 0.1087, 0.3259, 0.2436, 0.07739, 0.1218, 0.02673, 0.2436, 0.06421, 0.1087, 0.06421, 0.1087, 0.02673, 0.2436, 0.01776, 0.1052, 0.06421, 0.1087, 0.07739, 0.1218, 0.2788, 0.1201, 0.2896, 0.1087, 0.3369, 0.1044, 0.3259, 0.2436, 0.06421, 0.1087, 0.2788, 0.1201, 0.2896, 0.1087, 0.3416, 0.2883, 0.3684, 0.2736, 0.3884, 0.3245, 0.5442, 0.7496, 0.6579, 0.6184, 0.6375, 0.6178, 0.3416, 0.06494, 0.3369, 0.1044, 0.2896, 0.1087, 0.01587, 0.8894, 0.01013, 0.8279, 0.07489, 0.8587, 0.06421, 0.1087, 0.01776, 0.1052, 0.01392, 0.06494, 0.4467, 0.983, 0.468, 0.8166, 0.5255, 0.834, 0.483, 0.9774, 0.4467, 0.983, 0.5255, 0.834, 0.6373, 0.3259, 0.6584, 0.2763, 0.6864, 0.2911, 0.4166, 0.4703, 0.6544, 0.4739, 0.4166, 0.396, 0.6544, 0.4739, 0.4166, 0.4703, 0.6994, 0.5182, 0.06549, 0.06494, 0.01392, 0.06494, 0.01904, 0.003906, 0.6465, 0.8668, 0.712, 0.9374, 0.6837, 0.9443, 0.07489, 0.8587, 0.05164, 0.8994, 0.01587, 0.8894, 0.6446, 0.3968, 0.4166, 0.396, 0.6544, 0.4739, 0.5577, 0.04944, 0.5653, 0.01098, 0.7557, 0.01098, 0.546, 0.991, 0.5458, 0.9849, 0.546, 0.9905, 0.544, 0.9902, 0.5442, 0.9855, 0.5443, 0.9849, 0.5443, 0.9849, 0.544, 0.991, 0.544, 0.9902, 0.002016, 0.9656, 0.01483, 0.9987, 0.0105, 0.9757, 0.635, 0.7671, 0.6255, 0.7685, 0.6238, 0.7021, 0.1481, 0.8606, 0.07489, 0.8587, 0.01013, 0.8279, 0.1037, 0.4347, 0.07507, 0.4471, 0.1523, 0.5066, 0.7087, 0.6937, 0.9935, 0.6968, 0.7141, 0.6968, 0.5186, 0.3463, 0.6923, 0.3463, 0.6923, 0.3563, 0.4031, 0.177, 0.4895, 0.1497, 0.4034, 0.1497, 0.3552, 0.09289, 0.3588, 0.1634, 0.5386, 0.09289, 0.546, 0.9905, 0.546, 0.9905, 0.546, 0.9905, 0.544, 0.9902, 0.544, 0.9902, 0.544, 0.9902, 0.4086, 0.08325, 0.4263, 0.06683, 0.4061, 0.06683, 0.4895, 0.177, 0.4895, 0.1497, 0.4031, 0.177, 0.6923, 0.3563, 0.5182, 0.3563, 0.5186, 0.3463, 0.5684, 0.2706, 0.5692, 0.2638, 0.5515, 0.2698, 0.4652, 0.2677, 0.4535, 0.2653, 0.4542, 0.2726, 0.4876, 0.1868, 0.5408, 0.1664, 0.5347, 0.1634, 0.5386, 0.09289, 0.3588, 0.1634, 0.5347, 0.1634, 0.5621, 0.9987, 0.5609, 0.9675, 0.6706, 0.9987, 0.6706, 0.9987, 0.5609, 0.9675, 0.6724, 0.9679, 0.9966, 0.6252, 0.7108, 0.621, 0.715, 0.6252, 0.543, 0.183, 0.5408, 0.1664, 0.4876, 0.1868, 0.3524, 0.183, 0.4058, 0.2153, 0.4066, 0.1868, 0.6851, 0.9512, 0.6855, 0.9952, 0.7731, 0.9512, 0.7731, 0.9512, 0.6855, 0.9952, 0.7717, 0.9952, 0.4162, 0.09277, 0.4276, 0.09106, 0.4221, 0.08966, 0.3524, 0.183, 0.3544, 0.2182, 0.4058, 0.2153, 0.4349, 0.3245, 0.4542, 0.2726, 0.4535, 0.2653, 0.5692, 0.2638, 0.5684, 0.2706, 0.5875, 0.3259, 0.7141, 0.6968, 0.9935, 0.6968, 0.8534, 0.7019, 0.4276, 0.09106, 0.4162, 0.09277, 0.4341, 0.09277, 0.03424, 0.7374, 0.03845, 0.7291, 0.03424, 0.6949, 0.552, 0.7661, 0.5442, 0.7496, 0.4442, 0.7468, 0.468, 0.8166, 0.7159, 0.8165, 0.6722, 0.8343, 0.5255, 0.834, 0.468, 0.8166, 0.6722, 0.8343, 0.09375, 0.7526, 0.03845, 0.7291, 0.03424, 0.7374, 0.7027, 0.7667, 0.7054, 0.7086, 0.7186, 0.7046, 0.7539, 0.7046, 0.7714, 0.7667, 0.7027, 0.7667, 0.7539, 0.7046, 0.7686, 0.7086, 0.7714, 0.7667, 0.7027, 0.7667, 0.7186, 0.7046, 0.7539, 0.7046, 0.7548, 0.7729, 0.7483, 0.7727, 0.7612, 0.7588, 0.7079, 0.769, 0.7079, 0.717, 0.7678, 0.769, 0.7079, 0.769, 0.7079, 0.717, 0.7678, 0.769, 0.7079, 0.769, 0.7079, 0.717, 0.7678, 0.769, 0.7079, 0.769, 0.7079, 0.717, 0.7678, 0.769, 0.7079, 0.769, 0.7079, 0.717, 0.7678, 0.769, 0.7079, 0.769, 0.7079, 0.717, 0.7678, 0.769, 0.7079, 0.769, 0.7079, 0.717, 0.7678, 0.769, 0.7079, 0.769, 0.7079, 0.717, 0.7678, 0.769, 0.7087, 0.6937, 0.9991, 0.6937, 0.9935, 0.6968, 0.9966, 0.621, 0.7108, 0.621, 0.9966, 0.6252, 0.546, 0.9948, 0.546, 0.9924, 0.546, 0.9939, 0.7103, 0.646, 0.9966, 0.646, 0.7108, 0.6926, 0.546, 0.9924, 0.544, 0.9924, 0.546, 0.9939, 0.7107, 0.6204, 0.9966, 0.6187, 0.7103, 0.646, 0.9966, 0.6926, 0.7108, 0.6926, 0.9966, 0.646, 0.544, 0.9924, 0.544, 0.9948, 0.544, 0.9939, 0.544, 0.9939, 0.546, 0.9939, 0.544, 0.9924, 0.9966, 0.646, 0.7103, 0.646, 0.9966, 0.6187, 0.9973, 0.7363, 0.9266, 0.746, 0.9973, 0.746, 0.8013, 0.8344, 0.8013, 0.8489, 0.9702, 0.8489, 0.8013, 0.8749, 0.8013, 0.856, 0.9702, 0.856, 0.8013, 0.8307, 0.8013, 0.8473, 0.9702, 0.8473, 0.8013, 0.8732, 0.8013, 0.8527, 0.9702, 0.8527, 0.7905, 0.7754, 0.7905, 0.7754, 0.9915, 0.7757, 0.9911, 0.8146, 0.9915, 0.7757, 0.9911, 0.8146, 0.9915, 0.7757, 0.7905, 0.7754, 0.7905, 0.7754, 0.7904, 0.8149, 0.9911, 0.8146, 0.9911, 0.8146, 0.9537, 0.9645, 0.9447, 0.9645, 0.9447, 0.9495, 0.9447, 0.9645, 0.9489, 0.9614, 0.9489, 0.9461, 0.9447, 0.9645, 0.9489, 0.9461, 0.9447, 0.9495, 0.8159, 0.9487, 0.8124, 0.9495, 0.8159, 0.9461, 0.8159, 0.9487, 0.8203, 0.9495, 0.8124, 0.9495, 0.8159, 0.9487, 0.8159, 0.9461, 0.8203, 0.9495, 0.8754, 0.9805, 0.8754, 0.9853, 0.8811, 0.9845, 0.8811, 0.9845, 0.8754, 0.9853, 0.8754, 0.9805, 0.552, 0.7661, 0.6579, 0.6184, 0.5442, 0.7496, 0.3416, 0.2883, 0.3323, 0.3757, 0.3273, 0.2929, 0.7003, 0.1492, 0.7802, 0.2099, 0.7004, 0.2099, 0.7803, 0.1495, 0.7802, 0.2099, 0.7003, 0.1492, 0.7802, 0.2099, 0.7803, 0.1495, 0.7003, 0.1492, 0.7802, 0.2099, 0.7003, 0.1492, 0.7004, 0.2099, 0.6923, 0.3757, 0.5175, 0.3757, 0.5182, 0.3563, 0.5182, 0.3563, 0.6923, 0.3563, 0.6923, 0.3757, 0.4895, 0.177, 0.4031, 0.177, 0.4895, 0.2311, 0.4027, 0.2311, 0.4895, 0.2311, 0.4031, 0.177, 0.7813, 0.8852, 0.9973, 0.9336, 0.9973, 0.8852, 0.7813, 0.8852, 0.9973, 0.9336, 0.9973, 0.8852, 0.7813, 0.8852, 0.9973, 0.9336, 0.9973, 0.8852, 0.7813, 0.8852, 0.9973, 0.9336, 0.9973, 0.8852, 0.7813, 0.8852, 0.7813, 0.9336, 0.9973, 0.9336, 0.7813, 0.8852, 0.7813, 0.9336, 0.9973, 0.9336, 0.7813, 0.8852, 0.7813, 0.9336, 0.9973, 0.9336, 0.7813, 0.8852, 0.7813, 0.9336, 0.9973, 0.9336, 0.7813, 0.8852, 0.9973, 0.9336, 0.9973, 0.8852, 0.7813, 0.8852, 0.9973, 0.9336, 0.9973, 0.8852, 0.7813, 0.8852, 0.9973, 0.9336, 0.9973, 0.8852, 0.7813, 0.8852, 0.9973, 0.9336, 0.9973, 0.8852, 0.7813, 0.8852, 0.7813, 0.9336, 0.9973, 0.9336, 0.7813, 0.8852, 0.7813, 0.9336, 0.9973, 0.9336, 0.7813, 0.8852, 0.7813, 0.9336, 0.9973, 0.9336, 0.7813, 0.8852, 0.7813, 0.9336, 0.9973, 0.9336, 0.7813, 0.8852, 0.9973, 0.9336, 0.9973, 0.8852, 0.7813, 0.8852, 0.9973, 0.9336, 0.9973, 0.8852, 0.7813, 0.8852, 0.9973, 0.9336, 0.9973, 0.8852, 0.7813, 0.8852, 0.9973, 0.9336, 0.9973, 0.8852, 0.7813, 0.8852, 0.7813, 0.9336, 0.9973, 0.9336, 0.7813, 0.8852, 0.7813, 0.9336, 0.9973, 0.9336, 0.7813, 0.8852, 0.7813, 0.9336, 0.9973, 0.9336, 0.7813, 0.8852, 0.7813, 0.9336, 0.9973, 0.9336, 0.7813, 0.8852, 0.9973, 0.9336, 0.9973, 0.8852, 0.7813, 0.8852, 0.9973, 0.9336, 0.9973, 0.8852, 0.7813, 0.8852, 0.9973, 0.9336, 0.9973, 0.8852, 0.7813, 0.8852, 0.9973, 0.9336, 0.9973, 0.8852, 0.7813, 0.8852, 0.7813, 0.9336, 0.9973, 0.9336, 0.7813, 0.8852, 0.7813, 0.9336, 0.9973, 0.9336, 0.7813, 0.8852, 0.7813, 0.9336, 0.9973, 0.9336, 0.7813, 0.8852, 0.7813, 0.9336, 0.9973, 0.9336])
me_body_prm0_material_1.materials.append(mat_material_1)
me_body_prm0_material_1.use_remesh_preserve_volume = False
me_body_prm0_material_1.use_remesh_preserve_attributes = False
me_body_prm0_material_1.use_mirror_vertex_groups = False
me_body_prm0_material_1.update()

# ---- objects
ob_body_prm0_material_1 = bpy.data.objects.new('body.prm0_Material#1', me_body_prm0_material_1)
ob_lamp = bpy.data.objects.new('Lamp', light_spot)
ob_camera = bpy.data.objects.new('Camera', cam_camera)

# ---- transforms, parenting, visibility, modifiers, constraints
ob_body_prm0_material_1.location = (0.0, 0.0, 0.0)
ob_body_prm0_material_1.lock_rotations_4d = False
ob_body_prm0_material_1.empty_display_type = 'ARROWS'
ob_body_prm0_material_1.lineart.crease_threshold = 0.0
ob_lamp.location = (4.076, 1.005, 5.904)
ob_lamp.rotation_euler = (0.6503, 0.05522, 1.866)
ob_lamp.lock_rotations_4d = False
ob_lamp.empty_display_type = 'ARROWS'
ob_lamp.color = (0.0, 0.0, 0.0, 0.0)
ob_lamp.lineart.crease_threshold = 0.0
ob_camera.location = (7.481, -6.508, 5.344)
ob_camera.rotation_euler = (1.109, 0.01082, 0.8149)
ob_camera.lock_rotations_4d = False
ob_camera.empty_display_type = 'ARROWS'
ob_camera.color = (0.0, 0.0, 0.0, 0.0)
ob_camera.display_type = 'WIRE'
ob_camera.lineart.crease_threshold = 0.0

# ---- collection membership
col_collection_1.objects.link(ob_body_prm0_material_1)
col_collection_1.objects.link(ob_lamp)
col_collection_1.objects.link(ob_camera)

# ---- scene / render settings (as saved in the file)
scene.camera = ob_camera
scene.frame_start = 1; scene.frame_end = 250; scene.frame_set(1)
scene.render.engine = 'BLENDER_EEVEE_NEXT'
scene.render.image_settings.file_format = 'JPEG'
scene.render.image_settings.color_mode = 'RGB'
scene.render.image_settings.compression = 90
scene.render.resolution_x = 800
scene.render.resolution_y = 600
scene.render.pixel_aspect_x = 100.0
scene.render.pixel_aspect_y = 100.0
scene.render.fps = 25
scene.render.dither_intensity = 0.0
scene.render.use_compositing = False
scene.render.use_sequencer = False
scene.render.bake_margin = 2
scene.render.bake_bias = 0.0
scene.render.use_stamp_time = False
scene.render.use_stamp_date = False
scene.render.use_stamp_frame = False
scene.render.use_stamp_camera = False
scene.render.use_stamp_scene = False
scene.render.use_stamp_filename = False
scene.render.use_stamp_render_time = False
scene.render.stamp_font_size = 0
scene.cycles.use_denoising = False
scene.cycles.samples = 10
scene.cycles.sampling_pattern = 'TABULATED_SOBOL'
scene.cycles.light_sampling_threshold = 0.0
scene.cycles.use_adaptive_sampling = False
scene.cycles.use_light_tree = False
scene.cycles.blur_glossy = 0.0
scene.cycles.volume_bounces = 1
scene.cycles.pixel_filter_type = 'GAUSSIAN'
scene.cycles.sample_clamp_indirect = 0.0
scene.view_settings.view_transform = 'Raw'
bpy.context.view_layer.update()
